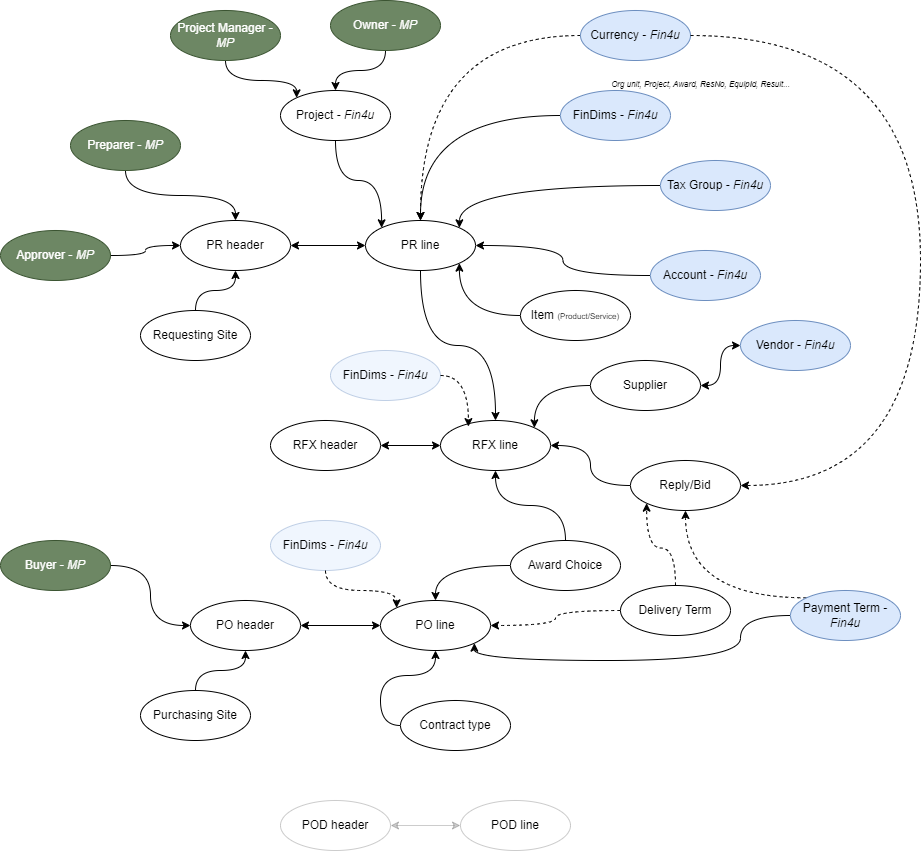

The diagram above was exported from draw.io. Its source (the exported page's mxGraphModel, read from the mxfile embedded in the PNG):
<mxGraphModel dx="1526" dy="1915" grid="1" gridSize="10" guides="1" tooltips="1" connect="1" arrows="1" fold="1" page="1" pageScale="1" pageWidth="850" pageHeight="1100" math="0" shadow="0">
  <root>
    <mxCell id="0" />
    <mxCell id="1" parent="0" />
    <mxCell id="n-dGnEdIDqLeS3YyGo9B-4" value="" style="edgeStyle=orthogonalEdgeStyle;rounded=0;orthogonalLoop=1;jettySize=auto;html=1;entryX=0;entryY=0.5;entryDx=0;entryDy=0;curved=1;startArrow=classic;startFill=1;" parent="1" source="n-dGnEdIDqLeS3YyGo9B-1" target="n-dGnEdIDqLeS3YyGo9B-2" edge="1">
      <mxGeometry relative="1" as="geometry" />
    </mxCell>
    <mxCell id="n-dGnEdIDqLeS3YyGo9B-1" value="PR header" style="ellipse;whiteSpace=wrap;html=1;" parent="1" vertex="1">
      <mxGeometry x="240" y="160" width="110" height="50" as="geometry" />
    </mxCell>
    <mxCell id="n-dGnEdIDqLeS3YyGo9B-27" style="edgeStyle=orthogonalEdgeStyle;rounded=0;orthogonalLoop=1;jettySize=auto;html=1;exitX=0.5;exitY=1;exitDx=0;exitDy=0;entryX=0.5;entryY=0;entryDx=0;entryDy=0;curved=1;" parent="1" source="n-dGnEdIDqLeS3YyGo9B-2" target="n-dGnEdIDqLeS3YyGo9B-25" edge="1">
      <mxGeometry relative="1" as="geometry" />
    </mxCell>
    <mxCell id="n-dGnEdIDqLeS3YyGo9B-2" value="PR line" style="ellipse;whiteSpace=wrap;html=1;" parent="1" vertex="1">
      <mxGeometry x="425" y="160" width="110" height="50" as="geometry" />
    </mxCell>
    <mxCell id="n-dGnEdIDqLeS3YyGo9B-11" style="edgeStyle=orthogonalEdgeStyle;rounded=0;orthogonalLoop=1;jettySize=auto;html=1;curved=1;" parent="1" source="n-dGnEdIDqLeS3YyGo9B-10" target="n-dGnEdIDqLeS3YyGo9B-2" edge="1">
      <mxGeometry relative="1" as="geometry" />
    </mxCell>
    <mxCell id="n-dGnEdIDqLeS3YyGo9B-13" style="edgeStyle=orthogonalEdgeStyle;rounded=0;orthogonalLoop=1;jettySize=auto;html=1;entryX=0.5;entryY=0;entryDx=0;entryDy=0;curved=1;" parent="1" source="n-dGnEdIDqLeS3YyGo9B-12" target="n-dGnEdIDqLeS3YyGo9B-1" edge="1">
      <mxGeometry relative="1" as="geometry" />
    </mxCell>
    <mxCell id="n-dGnEdIDqLeS3YyGo9B-12" value="Preparer - &lt;i&gt;MP&lt;/i&gt;" style="ellipse;whiteSpace=wrap;html=1;fillColor=#6d8764;strokeColor=#3A5431;fontColor=#ffffff;" parent="1" vertex="1">
      <mxGeometry x="130" y="60" width="110" height="50" as="geometry" />
    </mxCell>
    <mxCell id="n-dGnEdIDqLeS3YyGo9B-15" style="edgeStyle=orthogonalEdgeStyle;rounded=0;orthogonalLoop=1;jettySize=auto;html=1;entryX=0.5;entryY=1;entryDx=0;entryDy=0;curved=1;" parent="1" source="n-dGnEdIDqLeS3YyGo9B-14" target="n-dGnEdIDqLeS3YyGo9B-1" edge="1">
      <mxGeometry relative="1" as="geometry" />
    </mxCell>
    <mxCell id="n-dGnEdIDqLeS3YyGo9B-14" value="Requesting Site" style="ellipse;whiteSpace=wrap;html=1;" parent="1" vertex="1">
      <mxGeometry x="200" y="250" width="110" height="50" as="geometry" />
    </mxCell>
    <mxCell id="n-dGnEdIDqLeS3YyGo9B-19" style="edgeStyle=orthogonalEdgeStyle;rounded=0;orthogonalLoop=1;jettySize=auto;html=1;entryX=1;entryY=1;entryDx=0;entryDy=0;elbow=vertical;curved=1;" parent="1" source="n-dGnEdIDqLeS3YyGo9B-16" target="n-dGnEdIDqLeS3YyGo9B-2" edge="1">
      <mxGeometry relative="1" as="geometry" />
    </mxCell>
    <mxCell id="n-dGnEdIDqLeS3YyGo9B-16" value="Item &lt;font style=&quot;font-size: 8px;&quot;&gt;(Product/Service)&lt;/font&gt;" style="ellipse;whiteSpace=wrap;html=1;" parent="1" vertex="1">
      <mxGeometry x="580" y="230" width="110" height="50" as="geometry" />
    </mxCell>
    <mxCell id="n-dGnEdIDqLeS3YyGo9B-22" style="edgeStyle=orthogonalEdgeStyle;rounded=0;orthogonalLoop=1;jettySize=auto;html=1;exitX=0;exitY=0.5;exitDx=0;exitDy=0;entryX=1;entryY=0;entryDx=0;entryDy=0;curved=1;" parent="1" source="n-dGnEdIDqLeS3YyGo9B-21" target="n-dGnEdIDqLeS3YyGo9B-2" edge="1">
      <mxGeometry relative="1" as="geometry" />
    </mxCell>
    <mxCell id="n-dGnEdIDqLeS3YyGo9B-26" style="edgeStyle=orthogonalEdgeStyle;rounded=0;orthogonalLoop=1;jettySize=auto;html=1;entryX=0;entryY=0.5;entryDx=0;entryDy=0;curved=1;startArrow=classic;startFill=1;" parent="1" source="n-dGnEdIDqLeS3YyGo9B-24" target="n-dGnEdIDqLeS3YyGo9B-25" edge="1">
      <mxGeometry relative="1" as="geometry" />
    </mxCell>
    <mxCell id="n-dGnEdIDqLeS3YyGo9B-24" value="RFX header" style="ellipse;whiteSpace=wrap;html=1;" parent="1" vertex="1">
      <mxGeometry x="330" y="360" width="110" height="50" as="geometry" />
    </mxCell>
    <mxCell id="n-dGnEdIDqLeS3YyGo9B-25" value="RFX line" style="ellipse;whiteSpace=wrap;html=1;" parent="1" vertex="1">
      <mxGeometry x="500" y="360" width="110" height="50" as="geometry" />
    </mxCell>
    <mxCell id="n-dGnEdIDqLeS3YyGo9B-29" style="edgeStyle=orthogonalEdgeStyle;rounded=0;orthogonalLoop=1;jettySize=auto;html=1;entryX=1;entryY=0;entryDx=0;entryDy=0;curved=1;" parent="1" source="n-dGnEdIDqLeS3YyGo9B-28" target="n-dGnEdIDqLeS3YyGo9B-25" edge="1">
      <mxGeometry relative="1" as="geometry" />
    </mxCell>
    <mxCell id="n-dGnEdIDqLeS3YyGo9B-28" value="Supplier" style="ellipse;whiteSpace=wrap;html=1;" parent="1" vertex="1">
      <mxGeometry x="650" y="300" width="110" height="50" as="geometry" />
    </mxCell>
    <mxCell id="n-dGnEdIDqLeS3YyGo9B-31" style="edgeStyle=orthogonalEdgeStyle;rounded=0;orthogonalLoop=1;jettySize=auto;html=1;entryX=1;entryY=0.5;entryDx=0;entryDy=0;curved=1;startArrow=classic;startFill=1;" parent="1" source="n-dGnEdIDqLeS3YyGo9B-30" target="n-dGnEdIDqLeS3YyGo9B-28" edge="1">
      <mxGeometry relative="1" as="geometry" />
    </mxCell>
    <mxCell id="n-dGnEdIDqLeS3YyGo9B-30" value="Vendor - &lt;i&gt;Fin4u&lt;/i&gt;" style="ellipse;whiteSpace=wrap;html=1;fillColor=#dae8fc;strokeColor=#6c8ebf;" parent="1" vertex="1">
      <mxGeometry x="800" y="260" width="110" height="50" as="geometry" />
    </mxCell>
    <mxCell id="n-dGnEdIDqLeS3YyGo9B-33" style="edgeStyle=orthogonalEdgeStyle;rounded=0;orthogonalLoop=1;jettySize=auto;html=1;curved=1;" parent="1" source="n-dGnEdIDqLeS3YyGo9B-32" target="n-dGnEdIDqLeS3YyGo9B-25" edge="1">
      <mxGeometry relative="1" as="geometry" />
    </mxCell>
    <mxCell id="n-dGnEdIDqLeS3YyGo9B-32" value="Reply/Bid" style="ellipse;whiteSpace=wrap;html=1;" parent="1" vertex="1">
      <mxGeometry x="690" y="400" width="110" height="50" as="geometry" />
    </mxCell>
    <mxCell id="Dp-W-U-dED1M5OJaUS7m-15" style="edgeStyle=orthogonalEdgeStyle;rounded=0;orthogonalLoop=1;jettySize=auto;html=1;entryX=0;entryY=1;entryDx=0;entryDy=0;curved=1;dashed=1;" edge="1" parent="1" source="n-dGnEdIDqLeS3YyGo9B-34" target="n-dGnEdIDqLeS3YyGo9B-32">
      <mxGeometry relative="1" as="geometry" />
    </mxCell>
    <mxCell id="Dp-W-U-dED1M5OJaUS7m-16" style="edgeStyle=orthogonalEdgeStyle;rounded=0;orthogonalLoop=1;jettySize=auto;html=1;curved=1;dashed=1;" edge="1" parent="1" source="n-dGnEdIDqLeS3YyGo9B-34" target="n-dGnEdIDqLeS3YyGo9B-45">
      <mxGeometry relative="1" as="geometry" />
    </mxCell>
    <mxCell id="n-dGnEdIDqLeS3YyGo9B-34" value="Delivery Term" style="ellipse;whiteSpace=wrap;html=1;" parent="1" vertex="1">
      <mxGeometry x="680" y="525" width="110" height="50" as="geometry" />
    </mxCell>
    <mxCell id="Dp-W-U-dED1M5OJaUS7m-17" style="edgeStyle=orthogonalEdgeStyle;rounded=0;orthogonalLoop=1;jettySize=auto;html=1;exitX=0;exitY=0;exitDx=0;exitDy=0;entryX=0.5;entryY=1;entryDx=0;entryDy=0;curved=1;dashed=1;" edge="1" parent="1" source="n-dGnEdIDqLeS3YyGo9B-35" target="n-dGnEdIDqLeS3YyGo9B-32">
      <mxGeometry relative="1" as="geometry" />
    </mxCell>
    <mxCell id="Dp-W-U-dED1M5OJaUS7m-18" style="edgeStyle=orthogonalEdgeStyle;rounded=0;orthogonalLoop=1;jettySize=auto;html=1;entryX=1;entryY=1;entryDx=0;entryDy=0;curved=1;exitX=0;exitY=0.5;exitDx=0;exitDy=0;" edge="1" parent="1" source="n-dGnEdIDqLeS3YyGo9B-35" target="n-dGnEdIDqLeS3YyGo9B-45">
      <mxGeometry relative="1" as="geometry">
        <mxPoint x="570" y="600" as="targetPoint" />
        <mxPoint x="905" y="580" as="sourcePoint" />
        <Array as="points">
          <mxPoint x="800" y="555" />
          <mxPoint x="800" y="600" />
          <mxPoint x="534" y="600" />
        </Array>
      </mxGeometry>
    </mxCell>
    <mxCell id="n-dGnEdIDqLeS3YyGo9B-35" value="Payment Term - &lt;i&gt;Fin4u&lt;/i&gt;" style="ellipse;whiteSpace=wrap;html=1;fillColor=#dae8fc;strokeColor=#6c8ebf;" parent="1" vertex="1">
      <mxGeometry x="850" y="530" width="110" height="50" as="geometry" />
    </mxCell>
    <mxCell id="n-dGnEdIDqLeS3YyGo9B-43" style="edgeStyle=orthogonalEdgeStyle;rounded=0;orthogonalLoop=1;jettySize=auto;html=1;entryX=0.5;entryY=1;entryDx=0;entryDy=0;curved=1;" parent="1" source="n-dGnEdIDqLeS3YyGo9B-40" target="n-dGnEdIDqLeS3YyGo9B-25" edge="1">
      <mxGeometry relative="1" as="geometry" />
    </mxCell>
    <mxCell id="n-dGnEdIDqLeS3YyGo9B-46" style="edgeStyle=orthogonalEdgeStyle;rounded=0;orthogonalLoop=1;jettySize=auto;html=1;entryX=0.5;entryY=0;entryDx=0;entryDy=0;curved=1;" parent="1" source="n-dGnEdIDqLeS3YyGo9B-40" target="n-dGnEdIDqLeS3YyGo9B-45" edge="1">
      <mxGeometry relative="1" as="geometry" />
    </mxCell>
    <mxCell id="n-dGnEdIDqLeS3YyGo9B-40" value="Award Choice" style="ellipse;whiteSpace=wrap;html=1;" parent="1" vertex="1">
      <mxGeometry x="570" y="480" width="110" height="50" as="geometry" />
    </mxCell>
    <mxCell id="n-dGnEdIDqLeS3YyGo9B-47" style="edgeStyle=orthogonalEdgeStyle;rounded=0;orthogonalLoop=1;jettySize=auto;html=1;curved=1;startArrow=classic;startFill=1;" parent="1" source="n-dGnEdIDqLeS3YyGo9B-44" target="n-dGnEdIDqLeS3YyGo9B-45" edge="1">
      <mxGeometry relative="1" as="geometry" />
    </mxCell>
    <mxCell id="n-dGnEdIDqLeS3YyGo9B-44" value="PO header" style="ellipse;whiteSpace=wrap;html=1;" parent="1" vertex="1">
      <mxGeometry x="250" y="540" width="110" height="50" as="geometry" />
    </mxCell>
    <mxCell id="n-dGnEdIDqLeS3YyGo9B-45" value="PO line" style="ellipse;whiteSpace=wrap;html=1;" parent="1" vertex="1">
      <mxGeometry x="440" y="540" width="110" height="50" as="geometry" />
    </mxCell>
    <mxCell id="n-dGnEdIDqLeS3YyGo9B-50" style="edgeStyle=orthogonalEdgeStyle;rounded=0;orthogonalLoop=1;jettySize=auto;html=1;entryX=0;entryY=0;entryDx=0;entryDy=0;curved=1;" parent="1" source="n-dGnEdIDqLeS3YyGo9B-48" target="n-dGnEdIDqLeS3YyGo9B-2" edge="1">
      <mxGeometry relative="1" as="geometry" />
    </mxCell>
    <mxCell id="n-dGnEdIDqLeS3YyGo9B-48" value="Project - &lt;i&gt;Fin4u&lt;/i&gt;" style="ellipse;whiteSpace=wrap;html=1;" parent="1" vertex="1">
      <mxGeometry x="340" y="30" width="110" height="50" as="geometry" />
    </mxCell>
    <mxCell id="n-dGnEdIDqLeS3YyGo9B-53" style="edgeStyle=orthogonalEdgeStyle;rounded=0;orthogonalLoop=1;jettySize=auto;html=1;entryX=0;entryY=0;entryDx=0;entryDy=0;curved=1;" parent="1" source="n-dGnEdIDqLeS3YyGo9B-51" target="n-dGnEdIDqLeS3YyGo9B-48" edge="1">
      <mxGeometry relative="1" as="geometry" />
    </mxCell>
    <mxCell id="n-dGnEdIDqLeS3YyGo9B-51" value="Project Manager - &lt;i&gt;MP&lt;/i&gt;" style="ellipse;whiteSpace=wrap;html=1;fillColor=#6d8764;strokeColor=#3A5431;fontColor=#ffffff;" parent="1" vertex="1">
      <mxGeometry x="230" y="-50" width="110" height="50" as="geometry" />
    </mxCell>
    <mxCell id="n-dGnEdIDqLeS3YyGo9B-54" style="edgeStyle=orthogonalEdgeStyle;rounded=0;orthogonalLoop=1;jettySize=auto;html=1;exitX=0.5;exitY=1;exitDx=0;exitDy=0;curved=1;" parent="1" source="n-dGnEdIDqLeS3YyGo9B-52" target="n-dGnEdIDqLeS3YyGo9B-48" edge="1">
      <mxGeometry relative="1" as="geometry" />
    </mxCell>
    <mxCell id="n-dGnEdIDqLeS3YyGo9B-52" value="Owner - &lt;i&gt;MP&lt;/i&gt;" style="ellipse;whiteSpace=wrap;html=1;fillColor=#6d8764;strokeColor=#3A5431;fontColor=#ffffff;" parent="1" vertex="1">
      <mxGeometry x="390" y="-60" width="110" height="50" as="geometry" />
    </mxCell>
    <mxCell id="n-dGnEdIDqLeS3YyGo9B-56" style="edgeStyle=orthogonalEdgeStyle;rounded=0;orthogonalLoop=1;jettySize=auto;html=1;curved=1;" parent="1" source="n-dGnEdIDqLeS3YyGo9B-55" target="n-dGnEdIDqLeS3YyGo9B-1" edge="1">
      <mxGeometry relative="1" as="geometry" />
    </mxCell>
    <mxCell id="n-dGnEdIDqLeS3YyGo9B-55" value="Approver - &lt;i&gt;MP&lt;/i&gt;" style="ellipse;whiteSpace=wrap;html=1;fillColor=#6d8764;strokeColor=#3A5431;fontColor=#ffffff;" parent="1" vertex="1">
      <mxGeometry x="60" y="170" width="110" height="50" as="geometry" />
    </mxCell>
    <mxCell id="n-dGnEdIDqLeS3YyGo9B-21" value="Tax Group - &lt;i&gt;Fin4u&lt;/i&gt;" style="ellipse;whiteSpace=wrap;html=1;fillColor=#dae8fc;strokeColor=#6c8ebf;" parent="1" vertex="1">
      <mxGeometry x="720" y="100" width="110" height="50" as="geometry" />
    </mxCell>
    <mxCell id="n-dGnEdIDqLeS3YyGo9B-57" value="" style="group" parent="1" vertex="1" connectable="0">
      <mxGeometry x="620" y="10" width="270" height="70" as="geometry" />
    </mxCell>
    <mxCell id="n-dGnEdIDqLeS3YyGo9B-10" value="FinDims - &lt;i&gt;Fin4u&lt;/i&gt;" style="ellipse;whiteSpace=wrap;html=1;fillColor=#dae8fc;strokeColor=#6c8ebf;" parent="n-dGnEdIDqLeS3YyGo9B-57" vertex="1">
      <mxGeometry y="20" width="110" height="50" as="geometry" />
    </mxCell>
    <mxCell id="n-dGnEdIDqLeS3YyGo9B-20" value="&lt;i&gt;&lt;font style=&quot;font-size: 8px;&quot;&gt;Org unit, Project, Award, ResNo, EquipId, Result...&lt;/font&gt;&lt;/i&gt;" style="text;html=1;align=center;verticalAlign=middle;resizable=0;points=[];autosize=1;strokeColor=none;fillColor=none;" parent="n-dGnEdIDqLeS3YyGo9B-57" vertex="1">
      <mxGeometry x="40" y="-2" width="200" height="30" as="geometry" />
    </mxCell>
    <mxCell id="n-dGnEdIDqLeS3YyGo9B-60" style="edgeStyle=orthogonalEdgeStyle;rounded=0;orthogonalLoop=1;jettySize=auto;html=1;entryX=0.5;entryY=0;entryDx=0;entryDy=0;curved=1;dashed=1;" parent="1" source="n-dGnEdIDqLeS3YyGo9B-59" target="n-dGnEdIDqLeS3YyGo9B-2" edge="1">
      <mxGeometry relative="1" as="geometry" />
    </mxCell>
    <mxCell id="n-dGnEdIDqLeS3YyGo9B-59" value="Currency - &lt;i&gt;Fin4u&lt;/i&gt;" style="ellipse;whiteSpace=wrap;html=1;fillColor=#dae8fc;strokeColor=#6c8ebf;" parent="1" vertex="1">
      <mxGeometry x="640" y="-50" width="110" height="50" as="geometry" />
    </mxCell>
    <mxCell id="n-dGnEdIDqLeS3YyGo9B-63" style="edgeStyle=orthogonalEdgeStyle;rounded=0;orthogonalLoop=1;jettySize=auto;html=1;curved=1;" parent="1" source="n-dGnEdIDqLeS3YyGo9B-62" target="n-dGnEdIDqLeS3YyGo9B-2" edge="1">
      <mxGeometry relative="1" as="geometry" />
    </mxCell>
    <mxCell id="n-dGnEdIDqLeS3YyGo9B-62" value="Account - &lt;i&gt;Fin4u&lt;/i&gt;" style="ellipse;whiteSpace=wrap;html=1;fillColor=#dae8fc;strokeColor=#6c8ebf;" parent="1" vertex="1">
      <mxGeometry x="710" y="190" width="110" height="50" as="geometry" />
    </mxCell>
    <mxCell id="Dp-W-U-dED1M5OJaUS7m-2" style="edgeStyle=orthogonalEdgeStyle;rounded=0;orthogonalLoop=1;jettySize=auto;html=1;entryX=0.5;entryY=1;entryDx=0;entryDy=0;curved=1;" edge="1" parent="1" source="Dp-W-U-dED1M5OJaUS7m-1" target="n-dGnEdIDqLeS3YyGo9B-44">
      <mxGeometry relative="1" as="geometry" />
    </mxCell>
    <mxCell id="Dp-W-U-dED1M5OJaUS7m-1" value="Purchasing Site" style="ellipse;whiteSpace=wrap;html=1;" vertex="1" parent="1">
      <mxGeometry x="200" y="630" width="110" height="50" as="geometry" />
    </mxCell>
    <mxCell id="Dp-W-U-dED1M5OJaUS7m-4" style="edgeStyle=orthogonalEdgeStyle;rounded=0;orthogonalLoop=1;jettySize=auto;html=1;entryX=0;entryY=0.5;entryDx=0;entryDy=0;curved=1;" edge="1" parent="1" source="Dp-W-U-dED1M5OJaUS7m-3" target="n-dGnEdIDqLeS3YyGo9B-44">
      <mxGeometry relative="1" as="geometry" />
    </mxCell>
    <mxCell id="Dp-W-U-dED1M5OJaUS7m-3" value="Buyer - &lt;i&gt;MP&lt;/i&gt;" style="ellipse;whiteSpace=wrap;html=1;fillColor=#6d8764;strokeColor=#3A5431;fontColor=#ffffff;" vertex="1" parent="1">
      <mxGeometry x="60" y="480" width="110" height="50" as="geometry" />
    </mxCell>
    <mxCell id="Dp-W-U-dED1M5OJaUS7m-8" style="edgeStyle=orthogonalEdgeStyle;rounded=0;orthogonalLoop=1;jettySize=auto;html=1;exitX=0;exitY=0.5;exitDx=0;exitDy=0;entryX=0.5;entryY=1;entryDx=0;entryDy=0;curved=1;" edge="1" parent="1" source="Dp-W-U-dED1M5OJaUS7m-7" target="n-dGnEdIDqLeS3YyGo9B-45">
      <mxGeometry relative="1" as="geometry" />
    </mxCell>
    <mxCell id="Dp-W-U-dED1M5OJaUS7m-7" value="Contract type" style="ellipse;whiteSpace=wrap;html=1;" vertex="1" parent="1">
      <mxGeometry x="460" y="640" width="110" height="50" as="geometry" />
    </mxCell>
    <mxCell id="Dp-W-U-dED1M5OJaUS7m-13" style="edgeStyle=orthogonalEdgeStyle;rounded=0;orthogonalLoop=1;jettySize=auto;html=1;exitX=1;exitY=0.5;exitDx=0;exitDy=0;entryX=0;entryY=0.5;entryDx=0;entryDy=0;startArrow=classic;startFill=1;opacity=20;" edge="1" parent="1" source="Dp-W-U-dED1M5OJaUS7m-11" target="Dp-W-U-dED1M5OJaUS7m-12">
      <mxGeometry relative="1" as="geometry" />
    </mxCell>
    <mxCell id="Dp-W-U-dED1M5OJaUS7m-11" value="POD header" style="ellipse;whiteSpace=wrap;html=1;opacity=20;" vertex="1" parent="1">
      <mxGeometry x="340" y="740" width="110" height="50" as="geometry" />
    </mxCell>
    <mxCell id="Dp-W-U-dED1M5OJaUS7m-12" value="POD line" style="ellipse;whiteSpace=wrap;html=1;opacity=20;" vertex="1" parent="1">
      <mxGeometry x="520" y="740" width="110" height="50" as="geometry" />
    </mxCell>
    <mxCell id="Dp-W-U-dED1M5OJaUS7m-20" style="edgeStyle=orthogonalEdgeStyle;rounded=0;orthogonalLoop=1;jettySize=auto;html=1;exitX=1;exitY=0.5;exitDx=0;exitDy=0;entryX=1;entryY=0.5;entryDx=0;entryDy=0;curved=1;dashed=1;" edge="1" parent="1" source="n-dGnEdIDqLeS3YyGo9B-59" target="n-dGnEdIDqLeS3YyGo9B-32">
      <mxGeometry relative="1" as="geometry">
        <Array as="points">
          <mxPoint x="980" y="-25" />
          <mxPoint x="980" y="425" />
        </Array>
      </mxGeometry>
    </mxCell>
    <mxCell id="Dp-W-U-dED1M5OJaUS7m-22" value="" style="group;opacity=0;" vertex="1" connectable="0" parent="1">
      <mxGeometry x="390" y="270" width="270" height="70" as="geometry" />
    </mxCell>
    <mxCell id="Dp-W-U-dED1M5OJaUS7m-23" value="FinDims - &lt;i&gt;Fin4u&lt;/i&gt;" style="ellipse;whiteSpace=wrap;html=1;fillColor=#dae8fc;strokeColor=#6c8ebf;opacity=40;" vertex="1" parent="Dp-W-U-dED1M5OJaUS7m-22">
      <mxGeometry y="20" width="110" height="50" as="geometry" />
    </mxCell>
    <mxCell id="Dp-W-U-dED1M5OJaUS7m-25" style="edgeStyle=orthogonalEdgeStyle;rounded=0;orthogonalLoop=1;jettySize=auto;html=1;exitX=1;exitY=0.5;exitDx=0;exitDy=0;entryX=0.254;entryY=0.122;entryDx=0;entryDy=0;dashed=1;curved=1;entryPerimeter=0;" edge="1" parent="1" source="Dp-W-U-dED1M5OJaUS7m-23" target="n-dGnEdIDqLeS3YyGo9B-25">
      <mxGeometry relative="1" as="geometry" />
    </mxCell>
    <mxCell id="Dp-W-U-dED1M5OJaUS7m-26" value="" style="group;opacity=0;" vertex="1" connectable="0" parent="1">
      <mxGeometry x="330" y="440" width="270" height="70" as="geometry" />
    </mxCell>
    <mxCell id="Dp-W-U-dED1M5OJaUS7m-27" value="FinDims - &lt;i&gt;Fin4u&lt;/i&gt;" style="ellipse;whiteSpace=wrap;html=1;fillColor=#dae8fc;strokeColor=#6c8ebf;opacity=40;" vertex="1" parent="Dp-W-U-dED1M5OJaUS7m-26">
      <mxGeometry y="20" width="110" height="50" as="geometry" />
    </mxCell>
    <mxCell id="Dp-W-U-dED1M5OJaUS7m-28" style="edgeStyle=orthogonalEdgeStyle;rounded=0;orthogonalLoop=1;jettySize=auto;html=1;entryX=0;entryY=0;entryDx=0;entryDy=0;dashed=1;curved=1;" edge="1" parent="1" source="Dp-W-U-dED1M5OJaUS7m-27" target="n-dGnEdIDqLeS3YyGo9B-45">
      <mxGeometry relative="1" as="geometry" />
    </mxCell>
  </root>
</mxGraphModel>